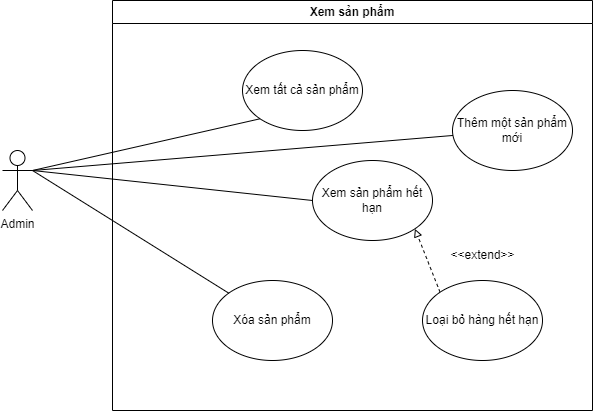

The diagram above was exported from draw.io. Its source (the exported page's mxGraphModel, read from the mxfile embedded in the PNG):
<mxGraphModel dx="979" dy="575" grid="1" gridSize="10" guides="1" tooltips="1" connect="1" arrows="1" fold="1" page="1" pageScale="1" pageWidth="827" pageHeight="1169" math="0" shadow="0">
  <root>
    <mxCell id="0" />
    <mxCell id="1" parent="0" />
    <mxCell id="AozCi2RJcrbXLwkZSj4I-1" value="Xem sản phẩm" style="swimlane;whiteSpace=wrap;html=1;" vertex="1" parent="1">
      <mxGeometry x="180" y="60" width="480" height="410" as="geometry" />
    </mxCell>
    <mxCell id="AozCi2RJcrbXLwkZSj4I-3" value="Xem tất cả sản phẩm" style="ellipse;whiteSpace=wrap;html=1;" vertex="1" parent="AozCi2RJcrbXLwkZSj4I-1">
      <mxGeometry x="130" y="50" width="120" height="80" as="geometry" />
    </mxCell>
    <mxCell id="AozCi2RJcrbXLwkZSj4I-4" value="Xem sản phẩm hết hạn" style="ellipse;whiteSpace=wrap;html=1;" vertex="1" parent="AozCi2RJcrbXLwkZSj4I-1">
      <mxGeometry x="200" y="160" width="120" height="80" as="geometry" />
    </mxCell>
    <mxCell id="AozCi2RJcrbXLwkZSj4I-5" value="Thêm một sản phẩm mới" style="ellipse;whiteSpace=wrap;html=1;" vertex="1" parent="AozCi2RJcrbXLwkZSj4I-1">
      <mxGeometry x="340" y="90" width="120" height="80" as="geometry" />
    </mxCell>
    <mxCell id="AozCi2RJcrbXLwkZSj4I-6" value="Xóa sản phẩm" style="ellipse;whiteSpace=wrap;html=1;" vertex="1" parent="AozCi2RJcrbXLwkZSj4I-1">
      <mxGeometry x="100" y="280" width="120" height="80" as="geometry" />
    </mxCell>
    <mxCell id="AozCi2RJcrbXLwkZSj4I-8" style="rounded=0;orthogonalLoop=1;jettySize=auto;html=1;exitX=0;exitY=0;exitDx=0;exitDy=0;entryX=1;entryY=1;entryDx=0;entryDy=0;dashed=1;endArrow=block;endFill=0;" edge="1" parent="AozCi2RJcrbXLwkZSj4I-1" source="AozCi2RJcrbXLwkZSj4I-7" target="AozCi2RJcrbXLwkZSj4I-4">
      <mxGeometry relative="1" as="geometry" />
    </mxCell>
    <mxCell id="AozCi2RJcrbXLwkZSj4I-7" value="Loại bỏ hàng hết hạn" style="ellipse;whiteSpace=wrap;html=1;" vertex="1" parent="AozCi2RJcrbXLwkZSj4I-1">
      <mxGeometry x="310" y="280" width="120" height="80" as="geometry" />
    </mxCell>
    <mxCell id="AozCi2RJcrbXLwkZSj4I-9" value="&amp;lt;&amp;lt;extend&amp;gt;&amp;gt;" style="text;html=1;align=center;verticalAlign=middle;resizable=0;points=[];autosize=1;strokeColor=none;fillColor=none;" vertex="1" parent="AozCi2RJcrbXLwkZSj4I-1">
      <mxGeometry x="325" y="240" width="90" height="30" as="geometry" />
    </mxCell>
    <mxCell id="AozCi2RJcrbXLwkZSj4I-10" style="edgeStyle=none;rounded=0;orthogonalLoop=1;jettySize=auto;html=1;exitX=1;exitY=0.3333333333333333;exitDx=0;exitDy=0;exitPerimeter=0;entryX=0;entryY=0.5;entryDx=0;entryDy=0;endArrow=none;endFill=0;" edge="1" parent="1" source="AozCi2RJcrbXLwkZSj4I-2" target="AozCi2RJcrbXLwkZSj4I-4">
      <mxGeometry relative="1" as="geometry" />
    </mxCell>
    <mxCell id="AozCi2RJcrbXLwkZSj4I-11" style="edgeStyle=none;rounded=0;orthogonalLoop=1;jettySize=auto;html=1;exitX=1;exitY=0.3333333333333333;exitDx=0;exitDy=0;exitPerimeter=0;entryX=0;entryY=1;entryDx=0;entryDy=0;endArrow=none;endFill=0;" edge="1" parent="1" source="AozCi2RJcrbXLwkZSj4I-2" target="AozCi2RJcrbXLwkZSj4I-3">
      <mxGeometry relative="1" as="geometry" />
    </mxCell>
    <mxCell id="AozCi2RJcrbXLwkZSj4I-12" style="edgeStyle=none;rounded=0;orthogonalLoop=1;jettySize=auto;html=1;exitX=1;exitY=0.3333333333333333;exitDx=0;exitDy=0;exitPerimeter=0;endArrow=none;endFill=0;" edge="1" parent="1" source="AozCi2RJcrbXLwkZSj4I-2" target="AozCi2RJcrbXLwkZSj4I-6">
      <mxGeometry relative="1" as="geometry" />
    </mxCell>
    <mxCell id="AozCi2RJcrbXLwkZSj4I-13" style="edgeStyle=none;rounded=0;orthogonalLoop=1;jettySize=auto;html=1;exitX=1;exitY=0.3333333333333333;exitDx=0;exitDy=0;exitPerimeter=0;endArrow=none;endFill=0;" edge="1" parent="1" source="AozCi2RJcrbXLwkZSj4I-2" target="AozCi2RJcrbXLwkZSj4I-5">
      <mxGeometry relative="1" as="geometry" />
    </mxCell>
    <mxCell id="AozCi2RJcrbXLwkZSj4I-2" value="Admin" style="shape=umlActor;verticalLabelPosition=bottom;verticalAlign=top;html=1;outlineConnect=0;" vertex="1" parent="1">
      <mxGeometry x="70" y="210" width="30" height="60" as="geometry" />
    </mxCell>
  </root>
</mxGraphModel>